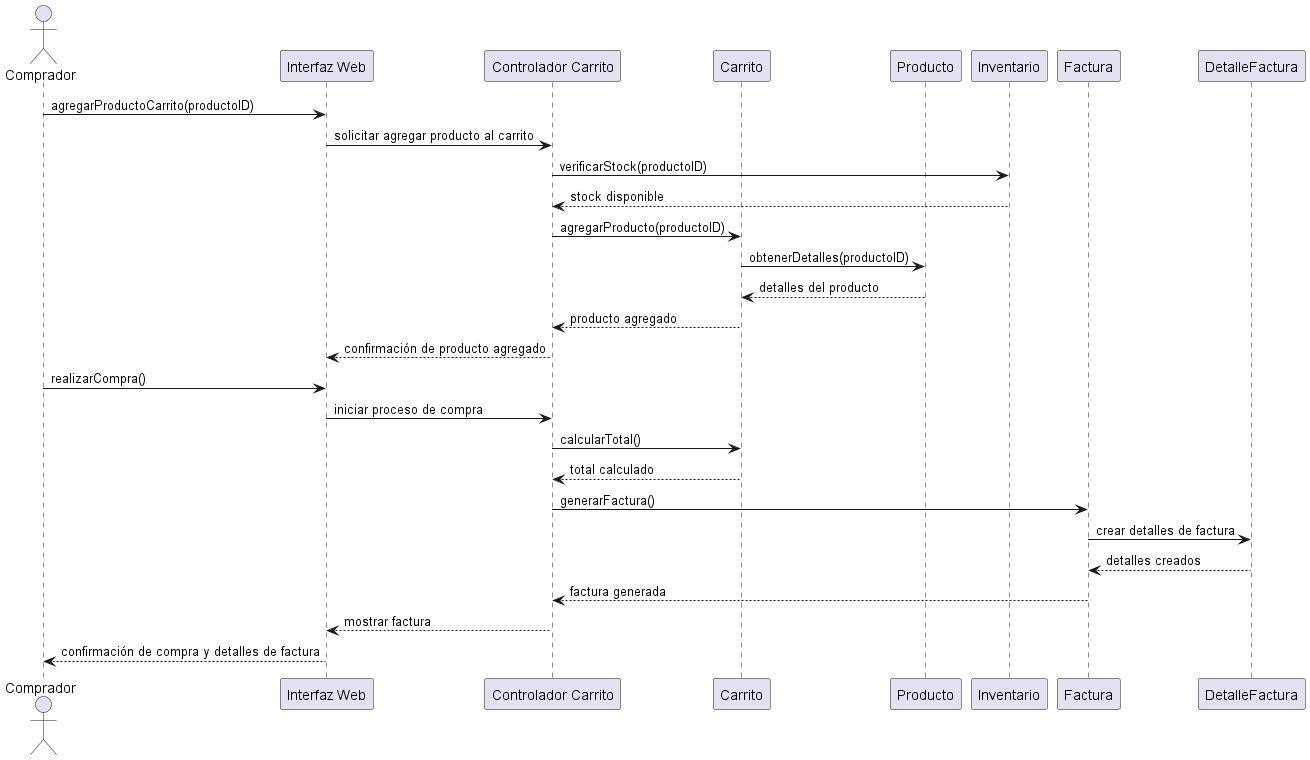

The diagram above was rendered by PlantUML. Its source (embedded in the PNG):
@startuml
actor Comprador
participant "Interfaz Web" as UI
participant "Controlador Carrito" as Controller
participant "Carrito" as Cart
participant "Producto" as Product
participant "Inventario" as Inventory
participant "Factura" as Invoice
participant "DetalleFactura" as InvoiceDetail

Comprador -> UI: agregarProductoCarrito(productoID)
UI -> Controller: solicitar agregar producto al carrito
Controller -> Inventory: verificarStock(productoID)
Inventory --> Controller: stock disponible
Controller -> Cart: agregarProducto(productoID)
Cart -> Product: obtenerDetalles(productoID)
Product --> Cart: detalles del producto
Cart --> Controller: producto agregado
Controller --> UI: confirmación de producto agregado
Comprador -> UI: realizarCompra()
UI -> Controller: iniciar proceso de compra
Controller -> Cart: calcularTotal()
Cart --> Controller: total calculado
Controller -> Invoice: generarFactura()
Invoice -> InvoiceDetail: crear detalles de factura
InvoiceDetail --> Invoice: detalles creados
Invoice --> Controller: factura generada
Controller --> UI: mostrar factura
UI --> Comprador: confirmación de compra y detalles de factura
@enduml